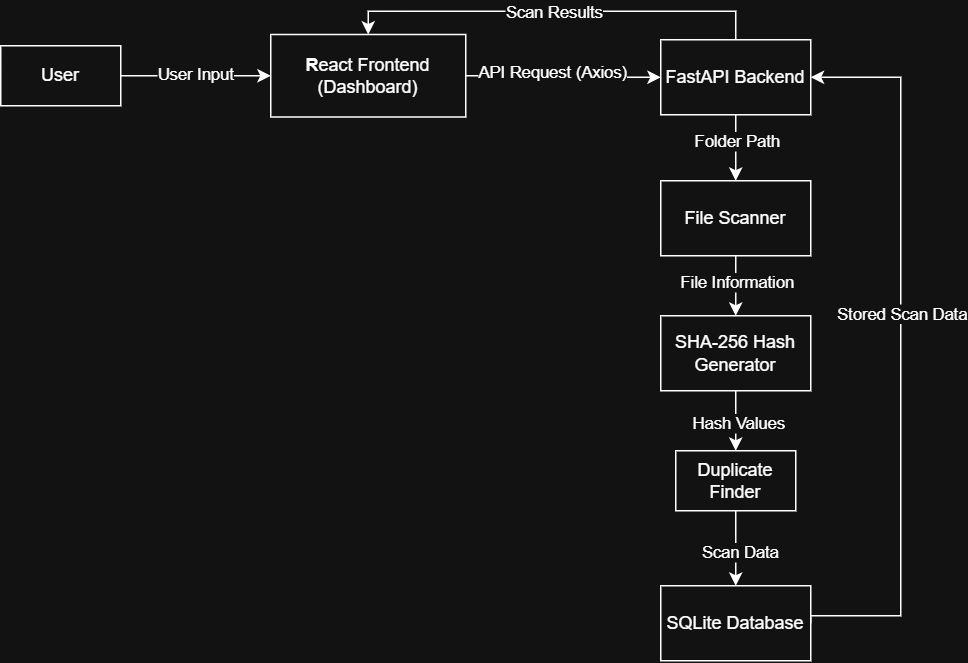

The diagram above was exported from draw.io. Its source (the exported page's mxGraphModel, read from the mxfile embedded in the PNG):
<mxGraphModel dx="790" dy="451" grid="1" gridSize="10" guides="1" tooltips="1" connect="1" arrows="1" fold="1" page="1" pageScale="1" pageWidth="850" pageHeight="1100" math="0" shadow="0">
  <root>
    <mxCell id="0" />
    <mxCell id="1" parent="0" />
    <mxCell id="uzJsSiqkH6rU6lXcR3nN-3" edge="1" parent="1" source="uzJsSiqkH6rU6lXcR3nN-1" style="edgeStyle=orthogonalEdgeStyle;rounded=0;libavoidRouting=1;orthogonalLoop=1;jettySize=auto;html=1;exitX=1;exitY=0.5;exitDx=0;exitDy=0;entryX=0;entryY=0.5;entryDx=0;entryDy=0;" target="uzJsSiqkH6rU6lXcR3nN-2">
      <mxGeometry relative="1" as="geometry" />
    </mxCell>
    <mxCell id="uzJsSiqkH6rU6lXcR3nN-4" connectable="0" parent="uzJsSiqkH6rU6lXcR3nN-3" style="edgeLabel;html=1;align=center;verticalAlign=middle;resizable=0;points=[];" value="User Input" vertex="1">
      <mxGeometry relative="1" x="-0.0167" y="2" as="geometry">
        <mxPoint as="offset" />
      </mxGeometry>
    </mxCell>
    <mxCell id="uzJsSiqkH6rU6lXcR3nN-1" parent="1" style="html=1;dashed=0;whiteSpace=wrap;" value="User" vertex="1">
      <mxGeometry height="40" width="80" x="90" y="180" as="geometry" />
    </mxCell>
    <mxCell id="uzJsSiqkH6rU6lXcR3nN-6" edge="1" parent="1" source="uzJsSiqkH6rU6lXcR3nN-2" style="edgeStyle=orthogonalEdgeStyle;rounded=0;libavoidRouting=1;orthogonalLoop=1;jettySize=auto;html=1;exitX=1;exitY=0.5;exitDx=0;exitDy=0;entryX=0;entryY=0.5;entryDx=0;entryDy=0;" target="uzJsSiqkH6rU6lXcR3nN-5">
      <mxGeometry relative="1" as="geometry">
        <Array as="points">
          <mxPoint x="465" y="200" />
          <mxPoint x="465" y="201" />
        </Array>
      </mxGeometry>
    </mxCell>
    <mxCell id="uzJsSiqkH6rU6lXcR3nN-7" connectable="0" parent="uzJsSiqkH6rU6lXcR3nN-6" style="edgeLabel;html=1;align=center;verticalAlign=middle;resizable=0;points=[];" value="API Request (Axios)" vertex="1">
      <mxGeometry relative="1" x="-0.1333" y="3" as="geometry">
        <mxPoint as="offset" />
      </mxGeometry>
    </mxCell>
    <mxCell id="uzJsSiqkH6rU6lXcR3nN-2" parent="1" style="html=1;dashed=0;whiteSpace=wrap;" value="&lt;strong&gt;R&lt;/strong&gt;eact Frontend&lt;br&gt;(Dashboard)" vertex="1">
      <mxGeometry height="55" width="130" x="270" y="172.5" as="geometry" />
    </mxCell>
    <mxCell id="uzJsSiqkH6rU6lXcR3nN-9" edge="1" parent="1" source="uzJsSiqkH6rU6lXcR3nN-5" style="edgeStyle=orthogonalEdgeStyle;rounded=0;libavoidRouting=1;orthogonalLoop=1;jettySize=auto;html=1;exitX=0.5;exitY=1;exitDx=0;exitDy=0;" target="uzJsSiqkH6rU6lXcR3nN-8">
      <mxGeometry relative="1" as="geometry" />
    </mxCell>
    <mxCell id="uzJsSiqkH6rU6lXcR3nN-10" connectable="0" parent="uzJsSiqkH6rU6lXcR3nN-9" style="edgeLabel;html=1;align=center;verticalAlign=middle;resizable=0;points=[];" value="Folder Path" vertex="1">
      <mxGeometry relative="1" x="-0.2485" as="geometry">
        <mxPoint as="offset" />
      </mxGeometry>
    </mxCell>
    <mxCell id="uzJsSiqkH6rU6lXcR3nN-23" edge="1" parent="1" source="uzJsSiqkH6rU6lXcR3nN-5" style="edgeStyle=orthogonalEdgeStyle;rounded=0;libavoidRouting=1;orthogonalLoop=1;jettySize=auto;html=1;exitX=0.5;exitY=0;exitDx=0;exitDy=0;entryX=0.5;entryY=0;entryDx=0;entryDy=0;" target="uzJsSiqkH6rU6lXcR3nN-2">
      <mxGeometry relative="1" as="geometry">
        <Array as="points">
          <mxPoint x="580" y="157" />
          <mxPoint x="335" y="157" />
        </Array>
      </mxGeometry>
    </mxCell>
    <mxCell id="uzJsSiqkH6rU6lXcR3nN-24" connectable="0" parent="uzJsSiqkH6rU6lXcR3nN-23" style="edgeLabel;html=1;align=center;verticalAlign=middle;resizable=0;points=[];" value="Scan Results" vertex="1">
      <mxGeometry relative="1" x="0.0096" as="geometry">
        <mxPoint as="offset" />
      </mxGeometry>
    </mxCell>
    <mxCell id="uzJsSiqkH6rU6lXcR3nN-5" parent="1" style="html=1;dashed=0;whiteSpace=wrap;" value="FastAPI Backend" vertex="1">
      <mxGeometry height="50" width="100" x="530" y="176" as="geometry" />
    </mxCell>
    <mxCell id="uzJsSiqkH6rU6lXcR3nN-12" edge="1" parent="1" source="uzJsSiqkH6rU6lXcR3nN-8" style="edgeStyle=orthogonalEdgeStyle;rounded=0;libavoidRouting=1;orthogonalLoop=1;jettySize=auto;html=1;exitX=0.5;exitY=1;exitDx=0;exitDy=0;entryX=0.5;entryY=0;entryDx=0;entryDy=0;" target="uzJsSiqkH6rU6lXcR3nN-11">
      <mxGeometry relative="1" as="geometry" />
    </mxCell>
    <mxCell id="uzJsSiqkH6rU6lXcR3nN-13" connectable="0" parent="uzJsSiqkH6rU6lXcR3nN-12" style="edgeLabel;html=1;align=center;verticalAlign=middle;resizable=0;points=[];" value="File Information" vertex="1">
      <mxGeometry relative="1" x="-0.1429" as="geometry">
        <mxPoint as="offset" />
      </mxGeometry>
    </mxCell>
    <mxCell id="uzJsSiqkH6rU6lXcR3nN-8" parent="1" style="html=1;dashed=0;whiteSpace=wrap;" value="File Scanner" vertex="1">
      <mxGeometry height="50" width="100" x="530" y="270" as="geometry" />
    </mxCell>
    <mxCell id="uzJsSiqkH6rU6lXcR3nN-15" edge="1" parent="1" source="uzJsSiqkH6rU6lXcR3nN-11" style="edgeStyle=orthogonalEdgeStyle;rounded=0;libavoidRouting=1;orthogonalLoop=1;jettySize=auto;html=1;exitX=0.5;exitY=1;exitDx=0;exitDy=0;entryX=0.5;entryY=0;entryDx=0;entryDy=0;" target="uzJsSiqkH6rU6lXcR3nN-14">
      <mxGeometry relative="1" as="geometry" />
    </mxCell>
    <mxCell id="uzJsSiqkH6rU6lXcR3nN-16" connectable="0" parent="uzJsSiqkH6rU6lXcR3nN-15" style="edgeLabel;html=1;align=center;verticalAlign=middle;resizable=0;points=[];" value="Hash Values" vertex="1">
      <mxGeometry relative="1" x="0.0545" y="1" as="geometry">
        <mxPoint as="offset" />
      </mxGeometry>
    </mxCell>
    <mxCell id="uzJsSiqkH6rU6lXcR3nN-11" parent="1" style="html=1;dashed=0;whiteSpace=wrap;" value="SHA-256 Hash Generator" vertex="1">
      <mxGeometry height="50" width="100" x="530" y="360" as="geometry" />
    </mxCell>
    <mxCell id="uzJsSiqkH6rU6lXcR3nN-18" edge="1" parent="1" source="uzJsSiqkH6rU6lXcR3nN-14" style="edgeStyle=orthogonalEdgeStyle;rounded=0;libavoidRouting=1;orthogonalLoop=1;jettySize=auto;html=1;exitX=0.5;exitY=1;exitDx=0;exitDy=0;entryX=0.5;entryY=0;entryDx=0;entryDy=0;" target="uzJsSiqkH6rU6lXcR3nN-17">
      <mxGeometry relative="1" as="geometry" />
    </mxCell>
    <mxCell id="uzJsSiqkH6rU6lXcR3nN-19" connectable="0" parent="uzJsSiqkH6rU6lXcR3nN-18" style="edgeLabel;html=1;align=center;verticalAlign=middle;resizable=0;points=[];" value="Scan Data" vertex="1">
      <mxGeometry relative="1" x="0.0667" y="2" as="geometry">
        <mxPoint as="offset" />
      </mxGeometry>
    </mxCell>
    <mxCell id="uzJsSiqkH6rU6lXcR3nN-14" parent="1" style="html=1;dashed=0;whiteSpace=wrap;" value="Duplicate Finder" vertex="1">
      <mxGeometry height="40" width="80" x="540" y="450" as="geometry" />
    </mxCell>
    <mxCell id="uzJsSiqkH6rU6lXcR3nN-20" edge="1" parent="1" source="uzJsSiqkH6rU6lXcR3nN-17" style="edgeStyle=orthogonalEdgeStyle;rounded=0;orthogonalLoop=1;jettySize=auto;html=1;exitX=1;exitY=0.5;exitDx=0;exitDy=0;entryX=1;entryY=0.5;entryDx=0;entryDy=0;" target="uzJsSiqkH6rU6lXcR3nN-5">
      <mxGeometry relative="1" as="geometry">
        <Array as="points">
          <mxPoint x="630" y="560" />
          <mxPoint x="690" y="560" />
          <mxPoint x="690" y="201" />
        </Array>
        <mxPoint x="730" y="200" as="targetPoint" />
      </mxGeometry>
    </mxCell>
    <mxCell id="uzJsSiqkH6rU6lXcR3nN-22" connectable="0" parent="uzJsSiqkH6rU6lXcR3nN-20" style="edgeLabel;html=1;align=center;verticalAlign=middle;resizable=0;points=[];" value="Stored Scan Data" vertex="1">
      <mxGeometry relative="1" x="-0.0593" y="-1" as="geometry">
        <mxPoint x="-1" y="-39" as="offset" />
      </mxGeometry>
    </mxCell>
    <mxCell id="uzJsSiqkH6rU6lXcR3nN-17" parent="1" style="html=1;dashed=0;whiteSpace=wrap;" value="SQLite Database" vertex="1">
      <mxGeometry height="50" width="100" x="530" y="540" as="geometry" />
    </mxCell>
    <mxCell id="uzJsSiqkH6rU6lXcR3nN-21" edge="1" parent="1" source="uzJsSiqkH6rU6lXcR3nN-8" style="edgeStyle=orthogonalEdgeStyle;rounded=0;libavoidRouting=1;orthogonalLoop=1;jettySize=auto;html=1;innerLoopWaypoints=1;exitX=0.5;exitY=1;exitDx=0;exitDy=0;" target="uzJsSiqkH6rU6lXcR3nN-8">
      <mxGeometry relative="1" as="geometry" />
    </mxCell>
  </root>
</mxGraphModel>